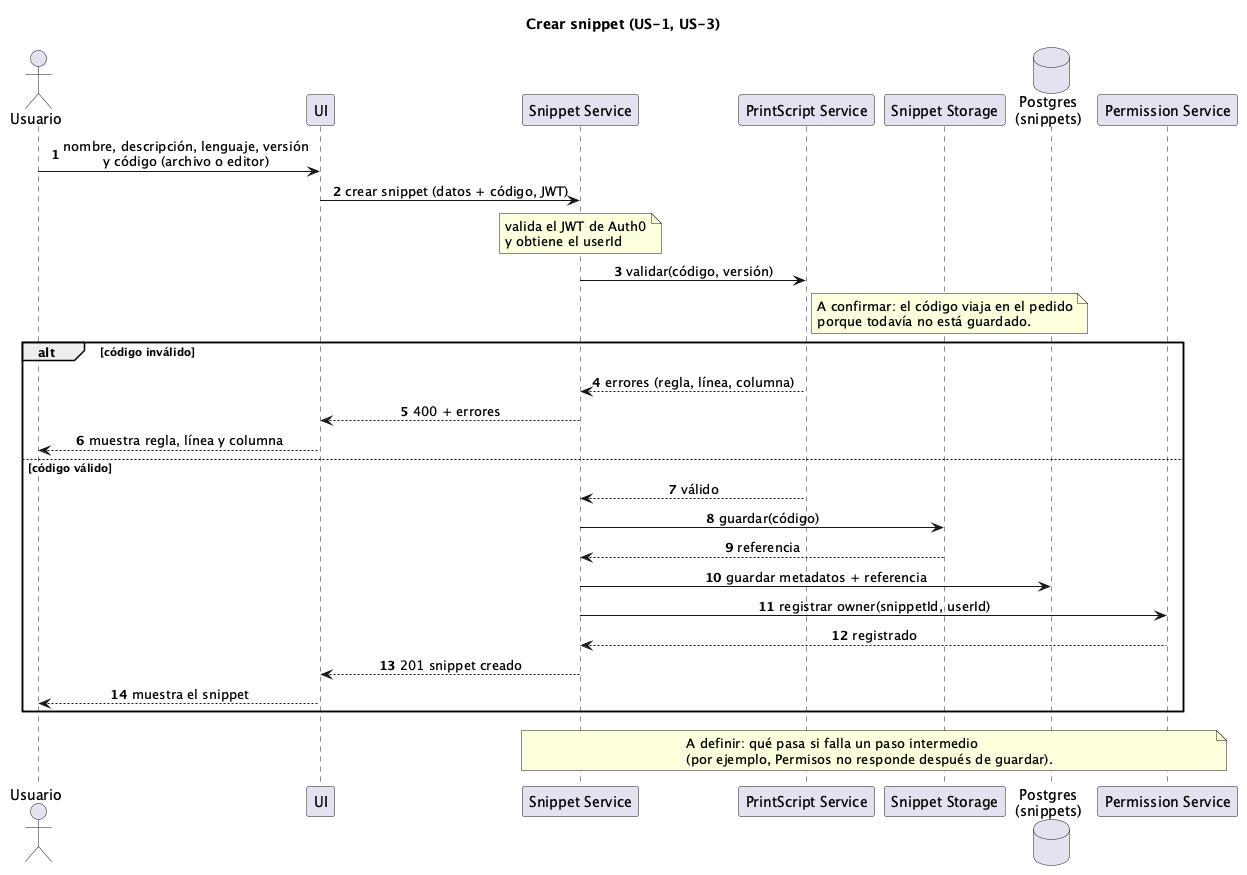

The diagram above was rendered by PlantUML. Its source (embedded in the PNG):
@startuml secuencia-crear-snippet
' Crear un snippet desde archivo o desde el editor (US-1, US-3).
' Mensajes a nivel lógico: los contratos HTTP están pendientes (README → Decisiones técnicas).

title Crear snippet (US-1, US-3)
autonumber
skinparam sequenceMessageAlign center

actor Usuario
participant UI
participant "Snippet Service" as S
participant "PrintScript Service" as PS
participant "Snippet Storage" as ST
database "Postgres\n(snippets)" as DB
participant "Permission Service" as P

Usuario -> UI : nombre, descripción, lenguaje, versión\ny código (archivo o editor)
UI -> S : crear snippet (datos + código, JWT)
note over S : valida el JWT de Auth0\ny obtiene el userId

S -> PS : validar(código, versión)
note right of PS
  A confirmar: el código viaja en el pedido
  porque todavía no está guardado.
end note

alt código inválido
  PS --> S : errores (regla, línea, columna)
  S --> UI : 400 + errores
  UI --> Usuario : muestra regla, línea y columna
else código válido
  PS --> S : válido
  S -> ST : guardar(código)
  ST --> S : referencia
  S -> DB : guardar metadatos + referencia
  S -> P : registrar owner(snippetId, userId)
  P --> S : registrado
  S --> UI : 201 snippet creado
  UI --> Usuario : muestra el snippet
end

note over S, P
  A definir: qué pasa si falla un paso intermedio
  (por ejemplo, Permisos no responde después de guardar).
end note
@enduml